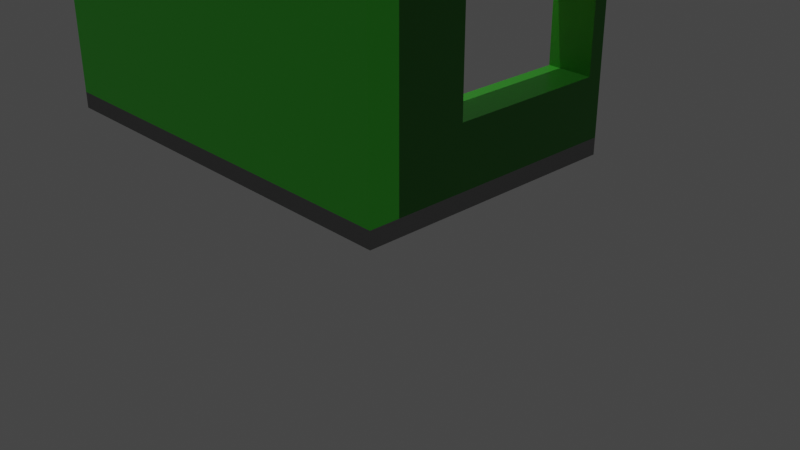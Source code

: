 # Source: untitled.blend  (saved by Blender 2.83.21; exported with 4.5.12 LTS)
import bpy
from mathutils import Matrix  # noqa: F401  (used for matrix-valued properties, if any)

bpy.ops.wm.read_factory_settings(use_empty=True)
scene = bpy.context.scene
scene.name = 'Сцена'

# ---- collections
col_collection = bpy.data.collections.new('Collection'); scene.collection.children.link(col_collection)
col_x = bpy.data.collections.new('Стол'); col_collection.children.link(col_x)
col_x_1 = bpy.data.collections.new('кровать'); col_collection.children.link(col_x_1)
col_x_2 = bpy.data.collections.new('шкаф'); scene.collection.children.link(col_x_2)

# ---- materials (node trees are filled in below, after node groups)
mat_material = bpy.data.materials.new('Material')
mat_material.alpha_threshold = 0.0
mat_material.line_color = (0.0, 0.0, 0.0, 1.0)
mat_material_001 = bpy.data.materials.new('Material.001')
mat_material_001.alpha_threshold = 0.0
mat_material_001.line_color = (0.0, 0.0, 0.0, 1.0)
mat_011 = bpy.data.materials.new('Материал.011')
mat_010 = bpy.data.materials.new('Материал.010')
mat_013 = bpy.data.materials.new('Материал.013')
mat_014 = bpy.data.materials.new('Материал.014')
mat_x = bpy.data.materials.new('Материал')
mat_x.diffuse_color = (0.3712, 0.3515, 0.01096, 1.0)
mat_001 = bpy.data.materials.new('Материал.001')
mat_001.diffuse_color = (0.8, 0.7157, 0.7947, 1.0)
mat_004 = bpy.data.materials.new('Материал.004')
mat_005 = bpy.data.materials.new('Материал.005')
mat_002 = bpy.data.materials.new('Материал.002')
mat_003 = bpy.data.materials.new('Материал.003')
mat_012 = bpy.data.materials.new('Материал.012')
mat_006 = bpy.data.materials.new('Материал.006')
mat_006.diffuse_color = (0.2079, 0.04766, 0.0, 1.0)
mat_007 = bpy.data.materials.new('Материал.007')
mat_008 = bpy.data.materials.new('Материал.008')

# ---- material node trees
mat_material.use_nodes = True; mat_material.node_tree.nodes.clear()
_N = mat_material.node_tree.nodes; _L = mat_material.node_tree.links
n0 = _N.new('ShaderNodeOutputMaterial'); n0.name = 'Material Output'; n0.location = (300, 300)
n1 = _N.new('ShaderNodeBsdfPrincipled'); n1.name = 'Principled BSDF'; n1.location = (10, 300)
n1.distribution = 'GGX'
n1.subsurface_method = 'BURLEY'
n1.inputs[0].default_value = (0.02519, 0.2423, 0.0137, 1.0)
n1.inputs[2].default_value = 0.4
n1.inputs[3].default_value = 1.45
n1.inputs[27].default_value = (0.0, 0.0, 0.0, 1.0)
n1.inputs[28].default_value = 1.0
_L.new(n1.outputs[0], n0.inputs[0])
n0.is_active_output = True
mat_material_001.use_nodes = True; mat_material_001.node_tree.nodes.clear()
_N = mat_material_001.node_tree.nodes; _L = mat_material_001.node_tree.links
n0 = _N.new('ShaderNodeOutputMaterial'); n0.name = 'Material Output'; n0.location = (300, 300)
n1 = _N.new('ShaderNodeBsdfPrincipled'); n1.name = 'Principled BSDF'; n1.location = (10, 300)
n1.distribution = 'GGX'
n1.subsurface_method = 'BURLEY'
n1.inputs[0].default_value = (0.09387, 1.0, 0.05236, 1.0)
n1.inputs[2].default_value = 0.4
n1.inputs[3].default_value = 1.45
n1.inputs[27].default_value = (0.0, 0.0, 0.0, 1.0)
n1.inputs[28].default_value = 1.0
_L.new(n1.outputs[0], n0.inputs[0])
n0.is_active_output = True
mat_011.use_nodes = True; mat_011.node_tree.nodes.clear()
_N = mat_011.node_tree.nodes; _L = mat_011.node_tree.links
n0 = _N.new('ShaderNodeBsdfPrincipled'); n0.name = 'Principled BSDF'; n0.location = (10, 300)
n0.distribution = 'GGX'
n0.subsurface_method = 'BURLEY'
n0.inputs[0].default_value = (0.004896, 0.004896, 0.004896, 1.0)
n0.inputs[3].default_value = 7.55
n0.inputs[14].default_value = (0.5273, 0.5273, 0.5273, 1.0)
n0.inputs[15].default_value = 0.6333
n0.inputs[16].default_value = 0.1667
n0.inputs[18].default_value = 0.7583
n0.inputs[19].default_value = 0.1417
n0.inputs[20].default_value = 1.0
n0.inputs[24].default_value = 0.09333
n0.inputs[27].default_value = (0.0, 0.0, 0.0, 1.0)
n0.inputs[28].default_value = 1.0
n1 = _N.new('ShaderNodeOutputMaterial'); n1.name = 'Material Output'; n1.location = (300, 300)
_L.new(n0.outputs[0], n1.inputs[0])
n1.is_active_output = True
mat_010.use_nodes = True; mat_010.node_tree.nodes.clear()
_N = mat_010.node_tree.nodes; _L = mat_010.node_tree.links
n0 = _N.new('ShaderNodeBsdfPrincipled'); n0.name = 'Principled BSDF'; n0.location = (10, 300)
n0.distribution = 'GGX'
n0.subsurface_method = 'BURLEY'
n0.inputs[0].default_value = (0.8, 0.5709, 0.0113, 1.0)
n0.inputs[3].default_value = 1.45
n0.inputs[27].default_value = (0.0, 0.0, 0.0, 1.0)
n0.inputs[28].default_value = 1.0
n1 = _N.new('ShaderNodeOutputMaterial'); n1.name = 'Material Output'; n1.location = (300, 300)
_L.new(n0.outputs[0], n1.inputs[0])
n1.is_active_output = True
mat_013.use_nodes = True; mat_013.node_tree.nodes.clear()
_N = mat_013.node_tree.nodes; _L = mat_013.node_tree.links
n0 = _N.new('ShaderNodeBsdfPrincipled'); n0.name = 'Principled BSDF'; n0.location = (10, 300)
n0.distribution = 'GGX'
n0.subsurface_method = 'BURLEY'
n0.inputs[0].default_value = (0.4793, 0.4342, 0.01681, 1.0)
n0.inputs[3].default_value = 1.45
n0.inputs[27].default_value = (0.0, 0.0, 0.0, 1.0)
n0.inputs[28].default_value = 1.0
n1 = _N.new('ShaderNodeOutputMaterial'); n1.name = 'Material Output'; n1.location = (300, 300)
_L.new(n0.outputs[0], n1.inputs[0])
n1.is_active_output = True
mat_014.use_nodes = True; mat_014.node_tree.nodes.clear()
_N = mat_014.node_tree.nodes; _L = mat_014.node_tree.links
n0 = _N.new('ShaderNodeBsdfPrincipled'); n0.name = 'Principled BSDF'; n0.location = (10, 300)
n0.distribution = 'GGX'
n0.subsurface_method = 'BURLEY'
n0.inputs[0].default_value = (0.3916, 0.3231, 0.009721, 1.0)
n0.inputs[3].default_value = 1.45
n0.inputs[27].default_value = (0.0, 0.0, 0.0, 1.0)
n0.inputs[28].default_value = 1.0
n1 = _N.new('ShaderNodeOutputMaterial'); n1.name = 'Material Output'; n1.location = (300, 300)
_L.new(n0.outputs[0], n1.inputs[0])
n1.is_active_output = True
mat_004.use_nodes = True; mat_004.node_tree.nodes.clear()
_N = mat_004.node_tree.nodes; _L = mat_004.node_tree.links
n0 = _N.new('ShaderNodeBsdfPrincipled'); n0.name = 'Principled BSDF'; n0.location = (10, 300)
n0.distribution = 'GGX'
n0.subsurface_method = 'BURLEY'
n0.inputs[0].default_value = (0.2203, 0.002931, 0.00099, 1.0)
n0.inputs[3].default_value = 1.45
n0.inputs[27].default_value = (0.0, 0.0, 0.0, 1.0)
n0.inputs[28].default_value = 1.0
n1 = _N.new('ShaderNodeOutputMaterial'); n1.name = 'Material Output'; n1.location = (300, 300)
_L.new(n0.outputs[0], n1.inputs[0])
n1.is_active_output = True
mat_005.use_nodes = True; mat_005.node_tree.nodes.clear()
_N = mat_005.node_tree.nodes; _L = mat_005.node_tree.links
n0 = _N.new('ShaderNodeBsdfPrincipled'); n0.name = 'Principled BSDF'; n0.location = (10, 300)
n0.distribution = 'GGX'
n0.subsurface_method = 'BURLEY'
n0.inputs[0].default_value = (0.09418, 0.01003, 0.008296, 1.0)
n0.inputs[3].default_value = 1.45
n0.inputs[27].default_value = (0.0, 0.0, 0.0, 1.0)
n0.inputs[28].default_value = 1.0
n1 = _N.new('ShaderNodeOutputMaterial'); n1.name = 'Material Output'; n1.location = (300, 300)
_L.new(n0.outputs[0], n1.inputs[0])
n1.is_active_output = True
mat_002.use_nodes = True; mat_002.node_tree.nodes.clear()
_N = mat_002.node_tree.nodes; _L = mat_002.node_tree.links
n0 = _N.new('ShaderNodeBsdfPrincipled'); n0.name = 'Principled BSDF'; n0.location = (10, 300)
n0.distribution = 'GGX'
n0.subsurface_method = 'BURLEY'
n0.inputs[0].default_value = (0.0, 0.002407, 1.0, 1.0)
n0.inputs[3].default_value = 1.45
n0.inputs[27].default_value = (0.0, 0.0, 0.0, 1.0)
n0.inputs[28].default_value = 1.0
n1 = _N.new('ShaderNodeOutputMaterial'); n1.name = 'Material Output'; n1.location = (300, 300)
_L.new(n0.outputs[0], n1.inputs[0])
n1.is_active_output = True
mat_003.use_nodes = True; mat_003.node_tree.nodes.clear()
_N = mat_003.node_tree.nodes; _L = mat_003.node_tree.links
n0 = _N.new('ShaderNodeBsdfPrincipled'); n0.name = 'Principled BSDF'; n0.location = (10, 300)
n0.distribution = 'GGX'
n0.subsurface_method = 'BURLEY'
n0.inputs[0].default_value = (0.0, 0.002937, 0.8, 1.0)
n0.inputs[3].default_value = 1.45
n0.inputs[27].default_value = (0.0, 0.0, 0.0, 1.0)
n0.inputs[28].default_value = 1.0
n1 = _N.new('ShaderNodeOutputMaterial'); n1.name = 'Material Output'; n1.location = (300, 300)
_L.new(n0.outputs[0], n1.inputs[0])
n1.is_active_output = True
mat_012.use_nodes = True; mat_012.node_tree.nodes.clear()
_N = mat_012.node_tree.nodes; _L = mat_012.node_tree.links
n0 = _N.new('ShaderNodeBsdfPrincipled'); n0.name = 'Principled BSDF'; n0.location = (10, 300)
n0.distribution = 'GGX'
n0.subsurface_method = 'BURLEY'
n0.inputs[0].default_value = (0.5173, 0.2423, 0.0, 1.0)
n0.inputs[3].default_value = 1.45
n0.inputs[27].default_value = (0.0, 0.0, 0.0, 1.0)
n0.inputs[28].default_value = 1.0
n1 = _N.new('ShaderNodeOutputMaterial'); n1.name = 'Material Output'; n1.location = (300, 300)
_L.new(n0.outputs[0], n1.inputs[0])
n1.is_active_output = True
mat_007.use_nodes = True; mat_007.node_tree.nodes.clear()
_N = mat_007.node_tree.nodes; _L = mat_007.node_tree.links
n0 = _N.new('ShaderNodeBsdfPrincipled'); n0.name = 'Principled BSDF'; n0.location = (10, 300)
n0.distribution = 'GGX'
n0.subsurface_method = 'BURLEY'
n0.inputs[1].default_value = 0.5
n0.inputs[3].default_value = 1.45
n0.inputs[27].default_value = (0.0, 0.0, 0.0, 1.0)
n0.inputs[28].default_value = 1.0
n1 = _N.new('ShaderNodeOutputMaterial'); n1.name = 'Material Output'; n1.location = (300, 300)
_L.new(n0.outputs[0], n1.inputs[0])
n1.is_active_output = True
mat_008.use_nodes = True; mat_008.node_tree.nodes.clear()
_N = mat_008.node_tree.nodes; _L = mat_008.node_tree.links
n0 = _N.new('ShaderNodeBsdfPrincipled'); n0.name = 'Principled BSDF'; n0.location = (10, 300)
n0.distribution = 'GGX'
n0.subsurface_method = 'BURLEY'
n0.inputs[1].default_value = 0.4583
n0.inputs[3].default_value = 1.45
n0.inputs[27].default_value = (0.0, 0.0, 0.0, 1.0)
n0.inputs[28].default_value = 1.0
n1 = _N.new('ShaderNodeOutputMaterial'); n1.name = 'Material Output'; n1.location = (300, 300)
_L.new(n0.outputs[0], n1.inputs[0])
n1.is_active_output = True

# ---- world
world_world = bpy.data.worlds.new('World'); scene.world = world_world
world_world.use_nodes = True; world_world.node_tree.nodes.clear()
_N = world_world.node_tree.nodes; _L = world_world.node_tree.links
n0 = _N.new('ShaderNodeOutputWorld'); n0.name = 'World Output'; n0.location = (300, 300)
n1 = _N.new('ShaderNodeBackground'); n1.name = 'Background'; n1.location = (10, 300)
n1.inputs[0].default_value = (0.05088, 0.05088, 0.05088, 1.0)
_L.new(n1.outputs[0], n0.inputs[0])
n0.is_active_output = True
world_world.color = (0.05088, 0.05088, 0.05088)
world_world.use_sun_shadow = False
world_world.sun_shadow_jitter_overblur = 0.0

# ---- cameras
cam_camera = bpy.data.cameras.new('Camera')
cam_camera.clip_end = 100.0
cam_camera.ortho_scale = 7.314

# ---- lights
light_light = bpy.data.lights.new('Light', 'POINT')
light_light.transmission_factor = 0.0
light_light.energy = 494.4
light_light.shadow_maximum_resolution = 0.006
light_light.use_absolute_resolution = True
light_light_001 = bpy.data.lights.new('Light.001', 'POINT')
light_light_001.transmission_factor = 0.0
light_light_001.energy = 494.4
light_light_001.shadow_maximum_resolution = 0.006
light_light_001.use_absolute_resolution = True

# ---- meshes
me_cube = bpy.data.meshes.new('Cube')
me_cube.from_pydata([(0.3, 1.6, 1.25), (0.3, 1.6, -1.25), (0.3, -1.6, 1.25), (0.3, -1.6, -1.25), (-0.3, 1.6, 1.25), (-0.3, 1.6, -1.25), (-0.3, -1.6, 1.25), (-0.3, -1.6, -1.25), (0.3, 1.6, -1.25), (-0.3, -1.6, -1.25), (0.3, -1.6, -1.25), (-0.3, 1.6, -1.25), (-0.3, -1.6, -0.45), (0.3, 1.6, -0.45), (0.3, -1.6, -0.45), (-0.3, 1.6, -0.45), (-0.3, -1.6, 1.05), (0.3, 1.6, 1.05), (0.3, -1.6, 1.05), (-0.3, 1.6, 1.05), (-0.3, 1.4, -1.25), (0.3, 1.4, 1.25), (-0.3, 1.4, 1.25), (0.3, 1.4, -1.25), (0.3, 1.4, -1.25), (-0.3, 1.4, -1.25), (0.3, 1.4, -0.45), (-0.3, 1.4, -0.45), (0.3, 1.4, 1.05), (-0.3, 1.4, 1.05), (-0.3, -0.7, -1.25), (0.3, -0.7, 1.25), (0.3, -0.7, -1.25), (0.3, -0.7, -0.45), (0.3, -0.7, 1.05), (-0.3, -0.7, 1.25), (0.3, -0.7, -1.25), (-0.3, -0.7, -1.25), (-0.3, -0.7, -0.45), (-0.3, -0.7, 1.05)], [], [(31, 35, 6, 2), (18, 2, 6, 16), (29, 22, 4, 19), (30, 36, 3, 7), (34, 31, 2, 18), (19, 4, 0, 17), (5, 11, 8, 1), (36, 32, 10, 3), (20, 25, 11, 5), (3, 10, 9, 7), (11, 15, 13, 8), (32, 33, 14, 10), (25, 27, 15, 11), (10, 14, 12, 9), (15, 19, 17, 13), (33, 34, 18, 14), (27, 29, 19, 15), (14, 18, 16, 12), (28, 34, 39, 29), (13, 17, 28, 26), (37, 38, 27, 25), (8, 13, 26, 24), (30, 37, 25, 20), (1, 8, 24, 23), (17, 0, 21, 28), (5, 1, 23, 20), (39, 35, 22, 29), (0, 4, 22, 21), (16, 6, 35, 39), (7, 9, 37, 30), (9, 12, 38, 37), (12, 16, 39, 38), (26, 28, 29, 27), (24, 26, 33, 32), (23, 24, 32, 36), (28, 21, 31, 34), (20, 23, 36, 30), (21, 22, 35, 31), (34, 33, 38, 39), (33, 26, 27, 38)])
_uv = me_cube.uv_layers.new(name='UVMap')
_uv.uv.foreach_set('vector', [0.625, 0.5, 0.875, 0.5, 0.875, 0.75, 0.625, 0.75, 0.375, 0.75, 0.625, 0.75, 0.625, 1.0, 0.375, 1.0, 0.375, 0.25, 0.625, 0.25, 0.625, 0.25, 0.375, 0.25, 0.125, 0.5, 0.375, 0.5, 0.375, 0.75, 0.125, 0.75, 0.375, 0.5, 0.625, 0.5, 0.625, 0.75, 0.375, 0.75, 0.375, 0.25, 0.625, 0.25, 0.625, 0.5, 0.375, 0.5, 0.375, 0.25, 0.375, 0.25, 0.375, 0.5, 0.375, 0.5, 0.375, 0.5, 0.375, 0.5, 0.375, 0.75, 0.375, 0.75, 0.1875, 0.125, 0.375, 0.25, 0.375, 0.25, 0.375, 0.25, 0.375, 0.75, 0.375, 0.75, 0.375, 1.0, 0.375, 1.0, 0.375, 0.25, 0.375, 0.25, 0.375, 0.5, 0.375, 0.5, 0.375, 0.5, 0.375, 0.5, 0.375, 0.75, 0.375, 0.75, 0.375, 0.25, 0.375, 0.25, 0.375, 0.25, 0.375, 0.25, 0.375, 0.75, 0.375, 0.75, 0.375, 1.0, 0.375, 1.0, 0.375, 0.25, 0.375, 0.25, 0.375, 0.5, 0.375, 0.5, 0.375, 0.5, 0.375, 0.5, 0.375, 0.75, 0.375, 0.75, 0.375, 0.25, 0.375, 0.25, 0.375, 0.25, 0.375, 0.25, 0.375, 0.75, 0.375, 0.75, 0.375, 1.0, 0.375, 1.0, 0.375, 0.5, 0.375, 0.5, 0.375, 0.25, 0.375, 0.25, 0.375, 0.5, 0.375, 0.5, 0.375, 0.5, 0.375, 0.5, 0.375, 0.25, 0.375, 0.25, 0.375, 0.25, 0.375, 0.25, 0.375, 0.5, 0.375, 0.5, 0.375, 0.5, 0.375, 0.5, 0.09375, 0.0625, 0.375, 0.25, 0.375, 0.25, 0.1875, 0.125, 0.375, 0.5, 0.375, 0.5, 0.375, 0.5, 0.375, 0.5, 0.375, 0.5, 0.625, 0.5, 0.625, 0.5, 0.375, 0.5, 0.125, 0.5, 0.375, 0.5, 0.375, 0.5, 0.125, 0.5, 0.375, 0.25, 0.625, 0.25, 0.625, 0.25, 0.375, 0.25, 0.625, 0.5, 0.875, 0.5, 0.875, 0.5, 0.625, 0.5, 0.375, 0.0, 0.625, 0.0, 0.625, 0.25, 0.375, 0.25, 0.375, 0.0, 0.375, 0.0, 0.375, 0.25, 0.09375, 0.0625, 0.375, 0.0, 0.375, 0.0, 0.375, 0.25, 0.375, 0.25, 0.375, 0.0, 0.375, 0.0, 0.375, 0.25, 0.375, 0.25, 0.375, 0.5, 0.375, 0.5, 0.375, 0.25, 0.375, 0.25, 0.375, 0.5, 0.375, 0.5, 0.375, 0.5, 0.375, 0.5, 0.375, 0.5, 0.375, 0.5, 0.375, 0.5, 0.375, 0.5, 0.375, 0.5, 0.625, 0.5, 0.625, 0.5, 0.375, 0.5, 0.125, 0.5, 0.375, 0.5, 0.375, 0.5, 0.125, 0.5, 0.625, 0.5, 0.875, 0.5, 0.875, 0.5, 0.625, 0.5, 0.375, 0.5, 0.375, 0.5, 0.375, 0.25, 0.375, 0.25, 0.375, 0.5, 0.375, 0.5, 0.375, 0.25, 0.375, 0.25])
me_cube.materials.append(mat_material)
me_cube.use_remesh_preserve_volume = False
me_cube.use_remesh_preserve_attributes = False
me_cube.use_mirror_vertex_groups = False
me_cube.update()
me_cube_001 = bpy.data.meshes.new('Cube.001')
me_cube_001.from_pydata([(1.0, 1.0, 1.0), (1.0, 1.0, -1.0), (1.0, -1.0, 1.0), (1.0, -1.0, -1.0), (-1.0, 1.0, 1.0), (-1.0, 1.0, -1.0), (-1.0, -1.0, 1.0), (-1.0, -1.0, -1.0)], [], [(0, 4, 6, 2), (3, 2, 6, 7), (7, 6, 4, 5), (5, 1, 3, 7), (1, 0, 2, 3), (5, 4, 0, 1)])
_uv = me_cube_001.uv_layers.new(name='UVMap')
_uv.uv.foreach_set('vector', [0.625, 0.5, 0.875, 0.5, 0.875, 0.75, 0.625, 0.75, 0.375, 0.75, 0.625, 0.75, 0.625, 1.0, 0.375, 1.0, 0.375, 0.0, 0.625, 0.0, 0.625, 0.25, 0.375, 0.25, 0.125, 0.5, 0.375, 0.5, 0.375, 0.75, 0.125, 0.75, 0.375, 0.5, 0.625, 0.5, 0.625, 0.75, 0.375, 0.75, 0.375, 0.25, 0.625, 0.25, 0.625, 0.5, 0.375, 0.5])
me_cube_001.materials.append(mat_material_001)
me_cube_001.use_remesh_preserve_volume = False
me_cube_001.use_remesh_preserve_attributes = False
me_cube_001.use_mirror_vertex_groups = False
me_cube_001.update()
me_x = bpy.data.meshes.new('Куб')
me_x.from_pydata([(-4.6, -1.4, -1.0), (-4.6, -1.4, 1.0), (-4.6, 2.2, -1.0), (-4.6, 2.2, 1.0), (1.0, -1.4, -1.0), (1.0, -1.4, 1.0), (1.0, 2.2, -1.0), (1.0, 2.2, 1.0)], [], [(0, 1, 3, 2), (2, 3, 7, 6), (6, 7, 5, 4), (4, 5, 1, 0), (2, 6, 4, 0), (7, 3, 1, 5)])
_uv = me_x.uv_layers.new(name='UVКарта')
_uv.uv.foreach_set('vector', [0.375, 0.0, 0.625, 0.0, 0.625, 0.25, 0.375, 0.25, 0.375, 0.25, 0.625, 0.25, 0.625, 0.5, 0.375, 0.5, 0.375, 0.5, 0.625, 0.5, 0.625, 0.75, 0.375, 0.75, 0.375, 0.75, 0.625, 0.75, 0.625, 1.0, 0.375, 1.0, 0.125, 0.5, 0.375, 0.5, 0.375, 0.75, 0.125, 0.75, 0.625, 0.5, 0.875, 0.5, 0.875, 0.75, 0.625, 0.75])
me_x.materials.append(mat_011)
me_x.use_remesh_fix_poles = True
me_x.use_remesh_preserve_attributes = False
me_x.use_mirror_vertex_groups = False
me_x.update()
me_cube_004 = bpy.data.meshes.new('Cube.004')
me_cube_004.from_pydata([(1.0, 1.0, 1.0), (1.0, 1.0, -1.0), (1.0, -1.0, 1.0), (1.0, -1.0, -1.0), (-1.0, 1.0, 1.0), (-1.0, 1.0, -1.0), (-1.0, -1.0, 1.0), (-1.0, -1.0, -1.0)], [], [(0, 4, 6, 2), (3, 2, 6, 7), (7, 6, 4, 5), (5, 1, 3, 7), (1, 0, 2, 3), (5, 4, 0, 1)])
_uv = me_cube_004.uv_layers.new(name='UVMap')
_uv.uv.foreach_set('vector', [0.625, 0.5, 0.875, 0.5, 0.875, 0.75, 0.625, 0.75, 0.375, 0.75, 0.625, 0.75, 0.625, 1.0, 0.375, 1.0, 0.375, 0.0, 0.625, 0.0, 0.625, 0.25, 0.375, 0.25, 0.125, 0.5, 0.375, 0.5, 0.375, 0.75, 0.125, 0.75, 0.375, 0.5, 0.625, 0.5, 0.625, 0.75, 0.375, 0.75, 0.375, 0.25, 0.625, 0.25, 0.625, 0.5, 0.375, 0.5])
_uv.active_render = True
_uv = me_cube_004.uv_layers.new(name='UVКарта')
_uv.uv.foreach_set('vector', [0.0, 0.0, 0.0, 0.0, 0.0, 0.0, 0.0, 0.0, 0.0, 0.0, 0.0, 0.0, 0.0, 0.0, 0.0, 0.0, 0.0, 0.0, 0.0, 0.0, 0.0, 0.0, 0.0, 0.0, 0.0, 0.0, 0.0, 0.0, 0.0, 0.0, 0.0, 0.0, 0.0, 0.0, 0.0, 0.0, 0.0, 0.0, 0.0, 0.0, 0.0, 0.0, 0.0, 0.0, 0.0, 0.0, 0.0, 0.0])
me_cube_004.materials.append(mat_010)
me_cube_004.materials.append(None)
me_cube_004.materials.append(None)
me_cube_004.use_remesh_preserve_volume = False
me_cube_004.use_remesh_preserve_attributes = False
me_cube_004.use_mirror_vertex_groups = False
me_cube_004.update()
me_cube_005 = bpy.data.meshes.new('Cube.005')
me_cube_005.from_pydata([(0.9143, 0.8571, -1.0), (0.9143, 0.8571, -61.83), (0.9143, -0.8571, -1.0), (0.8914, 0.8571, -1.0), (0.8914, 0.8571, -61.83), (0.8914, -0.8571, -1.0), (0.8914, -0.8571, -61.83), (0.9143, -0.8571, -61.83)], [], [(4, 3, 0, 1), (1, 0, 2, 7), (0, 3, 5, 2), (6, 5, 3, 4), (7, 2, 5, 6), (4, 1, 7, 6)])
me_cube_005.polygons.foreach_set('material_index', [1, 1, 1, 1, 1, 1])
_uv = me_cube_005.uv_layers.new(name='UVMap')
_uv.uv.foreach_set('vector', [0.375, 0.25, 0.625, 0.25, 0.625, 0.5, 0.375, 0.5, 0.375, 0.5, 0.625, 0.5, 0.625, 0.75, 0.375, 0.75, 0.625, 0.5, 0.875, 0.5, 0.875, 0.75, 0.625, 0.75, 0.375, 0.0, 0.625, 0.0, 0.625, 0.25, 0.375, 0.25, 0.375, 0.75, 0.625, 0.75, 0.625, 1.0, 0.375, 1.0, 0.125, 0.5, 0.375, 0.5, 0.375, 0.75, 0.125, 0.75])
_uv.active_render = True
_uv = me_cube_005.uv_layers.new(name='UVКарта')
_uv.uv.foreach_set('vector', [0.0, 0.0, 0.0, 0.0, 0.0, 0.0, 0.0, 0.0, 0.0, 0.0, 0.0, 0.0, 0.0, 0.0, 0.0, 0.0, 0.0, 0.0, 0.0, 0.0, 0.0, 0.0, 0.0, 0.0, 0.0, 0.0, 0.0, 0.0, 0.0, 0.0, 0.0, 0.0, 0.0, 0.0, 0.0, 0.0, 0.0, 0.0, 0.0, 0.0, 0.0, 0.0, 0.0, 0.0, 0.0, 0.0, 0.0, 0.0])
me_cube_005.materials.append(mat_013)
me_cube_005.materials.append(mat_014)
me_cube_005.materials.append(None)
me_cube_005.use_remesh_preserve_volume = False
me_cube_005.use_remesh_preserve_attributes = False
me_cube_005.use_mirror_vertex_groups = False
me_cube_005.update()
me_cube_006 = bpy.data.meshes.new('Cube.006')
me_cube_006.from_pydata([(-0.8914, 0.8571, -1.0), (-0.8914, 0.8571, -61.83), (-0.8914, -0.8571, -1.0), (-0.9143, 0.8571, -1.0), (-0.9143, 0.8571, -61.83), (-0.9143, -0.8571, -1.0), (-0.9143, -0.8571, -61.83), (-0.8914, -0.8571, -61.83)], [], [(4, 3, 0, 1), (1, 0, 2, 7), (0, 3, 5, 2), (6, 5, 3, 4), (7, 2, 5, 6), (4, 1, 7, 6)])
me_cube_006.polygons.foreach_set('material_index', [2, 2, 2, 2, 2, 2])
_uv = me_cube_006.uv_layers.new(name='UVMap')
_uv.uv.foreach_set('vector', [0.375, 0.25, 0.625, 0.25, 0.625, 0.5, 0.375, 0.5, 0.375, 0.5, 0.625, 0.5, 0.625, 0.75, 0.375, 0.75, 0.625, 0.5, 0.875, 0.5, 0.875, 0.75, 0.625, 0.75, 0.375, 0.0, 0.625, 0.0, 0.625, 0.25, 0.375, 0.25, 0.375, 0.75, 0.625, 0.75, 0.625, 1.0, 0.375, 1.0, 0.125, 0.5, 0.375, 0.5, 0.375, 0.75, 0.125, 0.75])
_uv.active_render = True
_uv = me_cube_006.uv_layers.new(name='UVКарта')
_uv.uv.foreach_set('vector', [0.0, 0.0, 0.0, 0.0, 0.0, 0.0, 0.0, 0.0, 0.0, 0.0, 0.0, 0.0, 0.0, 0.0, 0.0, 0.0, 0.0, 0.0, 0.0, 0.0, 0.0, 0.0, 0.0, 0.0, 0.0, 0.0, 0.0, 0.0, 0.0, 0.0, 0.0, 0.0, 0.0, 0.0, 0.0, 0.0, 0.0, 0.0, 0.0, 0.0, 0.0, 0.0, 0.0, 0.0, 0.0, 0.0, 0.0, 0.0])
me_cube_006.materials.append(None)
me_cube_006.materials.append(None)
me_cube_006.materials.append(mat_x)
me_cube_006.use_remesh_preserve_volume = False
me_cube_006.use_remesh_preserve_attributes = False
me_cube_006.use_mirror_vertex_groups = False
me_cube_006.update()
me_cube_007 = bpy.data.meshes.new('Cube.007')
me_cube_007.from_pydata([(-0.8914, 0.7938, -26.0), (-0.8914, 0.8571, -26.0), (-0.8914, 0.7938, -1.0), (0.8914, 0.7938, -26.0), (0.8914, 0.8571, -26.0), (0.8914, 0.7938, -1.0), (0.8914, 0.8571, -1.0), (-0.8914, 0.8571, -1.0)], [], [(1, 4, 3, 0), (0, 2, 7, 1), (3, 5, 2, 0), (4, 6, 5, 3), (6, 7, 2, 5), (1, 7, 6, 4)])
me_cube_007.polygons.foreach_set('material_index', [2, 2, 2, 2, 2, 2])
_uv = me_cube_007.uv_layers.new(name='UVMap')
_uv.uv.foreach_set('vector', [0.0, 0.0, 0.0, 0.0, 0.0, 0.0, 0.0, 0.0, 0.0, 0.0, 0.0, 0.0, 0.0, 0.0, 0.0, 0.0, 0.0, 0.0, 0.0, 0.0, 0.0, 0.0, 0.0, 0.0, 0.0, 0.0, 0.0, 0.0, 0.0, 0.0, 0.0, 0.0, 0.0, 0.0, 0.0, 0.0, 0.0, 0.0, 0.0, 0.0, 0.0, 0.0, 0.0, 0.0, 0.0, 0.0, 0.0, 0.0])
_uv.active_render = True
_uv = me_cube_007.uv_layers.new(name='UVКарта')
_uv.uv.foreach_set('vector', [0.125, 0.5, 0.375, 0.5, 0.375, 0.75, 0.125, 0.75, 0.375, 0.0, 0.625, 0.0, 0.625, 0.25, 0.375, 0.25, 0.375, 0.75, 0.625, 0.75, 0.625, 1.0, 0.375, 1.0, 0.375, 0.5, 0.625, 0.5, 0.625, 0.75, 0.375, 0.75, 0.625, 0.5, 0.875, 0.5, 0.875, 0.75, 0.625, 0.75, 0.375, 0.25, 0.625, 0.25, 0.625, 0.5, 0.375, 0.5])
me_cube_007.materials.append(None)
me_cube_007.materials.append(None)
me_cube_007.materials.append(mat_x)
me_cube_007.use_remesh_preserve_volume = False
me_cube_007.use_remesh_preserve_attributes = False
me_cube_007.use_mirror_vertex_groups = False
me_cube_007.update()
me_001 = bpy.data.meshes.new('Куб.001')
me_001.from_pydata([(-1.0, -1.0, -1.0), (-1.0, -1.0, 1.0), (-1.0, 1.0, -1.0), (-1.0, 1.0, 1.0), (1.0, -1.0, -1.0), (1.0, -1.0, 1.0), (1.0, 1.0, -1.0), (1.0, 1.0, 1.0)], [], [(0, 1, 3, 2), (2, 3, 7, 6), (6, 7, 5, 4), (4, 5, 1, 0), (2, 6, 4, 0), (7, 3, 1, 5)])
_uv = me_001.uv_layers.new(name='UVКарта')
_uv.uv.foreach_set('vector', [0.375, 0.0, 0.625, 0.0, 0.625, 0.25, 0.375, 0.25, 0.375, 0.25, 0.625, 0.25, 0.625, 0.5, 0.375, 0.5, 0.375, 0.5, 0.625, 0.5, 0.625, 0.75, 0.375, 0.75, 0.375, 0.75, 0.625, 0.75, 0.625, 1.0, 0.375, 1.0, 0.125, 0.5, 0.375, 0.5, 0.375, 0.75, 0.125, 0.75, 0.625, 0.5, 0.875, 0.5, 0.875, 0.75, 0.625, 0.75])
me_001.materials.append(mat_001)
me_001.use_remesh_fix_poles = True
me_001.use_remesh_preserve_attributes = False
me_001.use_mirror_vertex_groups = False
me_001.update()
me_023 = bpy.data.meshes.new('Куб.023')
me_023.from_pydata([(-0.9322, 0.15, 2.209), (0.9428, 0.15, 2.209)], [(0, 1)], [])
_uv = me_023.uv_layers.new(name='UVКарта')
_uv.uv.foreach_set('vector', [])
me_023.materials.append(mat_001)
me_023.use_remesh_fix_poles = True
me_023.use_remesh_preserve_attributes = False
me_023.use_mirror_vertex_groups = False
me_023.update()
me_024 = bpy.data.meshes.new('Куб.024')
me_024.from_pydata([(0.277, 0.6594, 2.931), (0.7351, 0.6594, 2.931)], [(1, 0)], [])
_uv = me_024.uv_layers.new(name='UVКарта')
_uv.uv.foreach_set('vector', [])
me_024.materials.append(mat_001)
me_024.use_remesh_fix_poles = True
me_024.use_remesh_preserve_attributes = False
me_024.use_mirror_vertex_groups = False
me_024.update()
me_025 = bpy.data.meshes.new('Куб.025')
me_025.from_pydata([(-1.0, -1.0, 4.768e-07), (-1.0, 1.0, 4.768e-07), (-1.0, -1.0, 2.0), (1.0, -1.0, 4.768e-07), (1.0, 1.0, 4.768e-07), (1.0, -1.0, 2.0), (1.0, 1.0, 2.0), (-1.0, 1.0, 2.0)], [], [(1, 4, 3, 0), (0, 2, 7, 1), (3, 5, 2, 0), (4, 6, 5, 3), (6, 7, 2, 5), (1, 7, 6, 4)])
_uv = me_025.uv_layers.new(name='UVКарта')
_uv.uv.foreach_set('vector', [0.125, 0.5, 0.375, 0.5, 0.375, 0.75, 0.125, 0.75, 0.375, 0.0, 0.625, 0.0, 0.625, 0.25, 0.375, 0.25, 0.375, 0.75, 0.625, 0.75, 0.625, 1.0, 0.375, 1.0, 0.375, 0.5, 0.625, 0.5, 0.625, 0.75, 0.375, 0.75, 0.625, 0.5, 0.875, 0.5, 0.875, 0.75, 0.625, 0.75, 0.375, 0.25, 0.625, 0.25, 0.625, 0.5, 0.375, 0.5])
me_025.materials.append(mat_001)
me_025.use_remesh_fix_poles = True
me_025.use_remesh_preserve_attributes = False
me_025.use_mirror_vertex_groups = False
me_025.update()
me_026 = bpy.data.meshes.new('Куб.026')
me_026.from_pydata([(-1.0, -1.0, -1.0), (-1.0, 1.0, -1.0), (-1.0, -1.0, 1.0), (1.0, -1.0, -1.0), (1.0, 1.0, -1.0), (1.0, -1.0, 1.0), (1.0, 1.0, 1.0), (-1.0, 1.0, 1.0)], [], [(1, 4, 3, 0), (0, 2, 7, 1), (3, 5, 2, 0), (4, 6, 5, 3), (6, 7, 2, 5), (1, 7, 6, 4)])
_uv = me_026.uv_layers.new(name='UVКарта')
_uv.uv.foreach_set('vector', [0.125, 0.5, 0.375, 0.5, 0.375, 0.75, 0.125, 0.75, 0.375, 0.0, 0.625, 0.0, 0.625, 0.25, 0.375, 0.25, 0.375, 0.75, 0.625, 0.75, 0.625, 1.0, 0.375, 1.0, 0.375, 0.5, 0.625, 0.5, 0.625, 0.75, 0.375, 0.75, 0.625, 0.5, 0.875, 0.5, 0.875, 0.75, 0.625, 0.75, 0.375, 0.25, 0.625, 0.25, 0.625, 0.5, 0.375, 0.5])
me_026.materials.append(mat_001)
me_026.use_remesh_fix_poles = True
me_026.use_remesh_preserve_attributes = False
me_026.use_mirror_vertex_groups = False
me_026.update()
me_027 = bpy.data.meshes.new('Куб.027')
me_027.from_pydata([(-1.031, -1.025, -1.0), (-1.031, 1.025, -1.0), (-1.031, -1.025, 1.0), (1.031, -1.025, -1.0), (1.031, 1.025, -1.0), (1.031, -1.025, 1.0), (1.031, 1.025, 1.0), (-1.031, 1.025, 1.0)], [], [(1, 4, 3, 0), (0, 2, 7, 1), (3, 5, 2, 0), (4, 6, 5, 3), (6, 7, 2, 5), (1, 7, 6, 4)])
_uv = me_027.uv_layers.new(name='UVКарта')
_uv.uv.foreach_set('vector', [0.125, 0.5, 0.375, 0.5, 0.375, 0.75, 0.125, 0.75, 0.375, 0.0, 0.625, 0.0, 0.625, 0.25, 0.375, 0.25, 0.375, 0.75, 0.625, 0.75, 0.625, 1.0, 0.375, 1.0, 0.375, 0.5, 0.625, 0.5, 0.625, 0.75, 0.375, 0.75, 0.625, 0.5, 0.875, 0.5, 0.875, 0.75, 0.625, 0.75, 0.375, 0.25, 0.625, 0.25, 0.625, 0.5, 0.375, 0.5])
me_027.materials.append(mat_004)
me_027.use_remesh_fix_poles = True
me_027.use_remesh_preserve_attributes = False
me_027.use_mirror_vertex_groups = False
me_027.update()
me_028 = bpy.data.meshes.new('Куб.028')
me_028.from_pydata([(-1.031, 0.995, -3.0), (-1.031, 1.029, -3.0), (-1.031, 0.995, 5.715), (1.031, 0.995, -3.0), (1.031, 1.029, -3.0), (1.031, 0.995, 5.715), (1.031, 1.029, 5.715), (-1.031, 1.029, 5.715)], [], [(1, 4, 3, 0), (0, 2, 7, 1), (3, 5, 2, 0), (4, 6, 5, 3), (6, 7, 2, 5), (1, 7, 6, 4)])
_uv = me_028.uv_layers.new(name='UVКарта')
_uv.uv.foreach_set('vector', [0.125, 0.5, 0.375, 0.5, 0.375, 0.75, 0.125, 0.75, 0.375, 0.0, 0.625, 0.0, 0.625, 0.25, 0.375, 0.25, 0.375, 0.75, 0.625, 0.75, 0.625, 1.0, 0.375, 1.0, 0.375, 0.5, 0.625, 0.5, 0.625, 0.75, 0.375, 0.75, 0.625, 0.5, 0.875, 0.5, 0.875, 0.75, 0.625, 0.75, 0.375, 0.25, 0.625, 0.25, 0.625, 0.5, 0.375, 0.5])
me_028.materials.append(mat_005)
me_028.use_remesh_fix_poles = True
me_028.use_remesh_preserve_attributes = False
me_028.use_mirror_vertex_groups = False
me_028.update()
me_029 = bpy.data.meshes.new('Куб.029')
me_029.from_pydata([(-1.031, -1.025, -3.0), (-1.031, -0.995, -3.0), (-1.031, -1.025, -1.0), (1.031, -1.025, -3.0), (1.031, -0.995, -3.0), (1.031, -1.025, -1.0), (1.031, -0.995, -1.0), (-1.031, -0.995, -1.0)], [], [(1, 4, 3, 0), (0, 2, 7, 1), (3, 5, 2, 0), (4, 6, 5, 3), (6, 7, 2, 5), (1, 7, 6, 4)])
_uv = me_029.uv_layers.new(name='UVКарта')
_uv.uv.foreach_set('vector', [0.125, 0.5, 0.375, 0.5, 0.375, 0.75, 0.125, 0.75, 0.375, 0.0, 0.625, 0.0, 0.625, 0.25, 0.375, 0.25, 0.375, 0.75, 0.625, 0.75, 0.625, 1.0, 0.375, 1.0, 0.375, 0.5, 0.625, 0.5, 0.625, 0.75, 0.375, 0.75, 0.625, 0.5, 0.875, 0.5, 0.875, 0.75, 0.625, 0.75, 0.375, 0.25, 0.625, 0.25, 0.625, 0.5, 0.375, 0.5])
me_029.materials.append(mat_001)
me_029.use_remesh_fix_poles = True
me_029.use_remesh_preserve_attributes = False
me_029.use_mirror_vertex_groups = False
me_029.update()
me_030 = bpy.data.meshes.new('Куб.030')
me_030.from_pydata([(-0.7446, 0.6625, 1.906), (-0.7446, 0.9108, 1.906), (-0.3013, 0.6625, 1.906), (-0.8172, 0.6058, 2.133), (-0.8185, 0.6034, 2.533), (-0.2261, 0.6058, 2.133), (-0.8172, 0.9605, 2.133), (-0.8172, 0.9605, 2.527), (-0.2261, 0.9605, 2.133), (-0.2865, 0.9108, 1.906), (-0.2261, 0.9605, 2.527), (-0.2865, 0.9108, 2.97), (-0.2261, 0.6058, 2.527), (-0.2865, 0.6625, 2.97), (-0.7446, 0.6625, 2.97), (-0.7446, 0.9108, 2.97)], [], [(0, 3, 6, 1), (1, 9, 2, 0), (2, 5, 3, 0), (3, 4, 7, 6), (5, 12, 4, 3), (1, 6, 8, 9), (6, 7, 10, 8), (9, 8, 5, 2), (8, 10, 12, 5), (10, 11, 13, 12), (7, 15, 11, 10), (12, 13, 14, 4), (11, 15, 14, 13), (4, 14, 15, 7)])
_uv = me_030.uv_layers.new(name='UVКарта')
_uv.uv.foreach_set('vector', [0.375, 0.0, 0.4565, 0.0, 0.4565, 0.25, 0.375, 0.25, 0.125, 0.5, 0.375, 0.5, 0.375, 0.75, 0.125, 0.75, 0.375, 0.75, 0.4565, 0.75, 0.4565, 1.0, 0.375, 1.0, 0.4565, 0.0, 0.5398, 0.0, 0.5398, 0.25, 0.4565, 0.25, 0.4565, 0.75, 0.5398, 0.75, 0.5398, 1.0, 0.4565, 1.0, 0.375, 0.25, 0.4565, 0.25, 0.4565, 0.5, 0.375, 0.5, 0.4565, 0.25, 0.5398, 0.25, 0.5398, 0.5, 0.4565, 0.5, 0.375, 0.5, 0.4565, 0.5, 0.4565, 0.75, 0.375, 0.75, 0.4565, 0.5, 0.5398, 0.5, 0.5398, 0.75, 0.4565, 0.75, 0.5398, 0.5, 0.625, 0.5, 0.625, 0.75, 0.5398, 0.75, 0.5398, 0.25, 0.625, 0.25, 0.625, 0.5, 0.5398, 0.5, 0.5398, 0.75, 0.625, 0.75, 0.625, 1.0, 0.5398, 1.0, 0.625, 0.5, 0.875, 0.5, 0.875, 0.75, 0.625, 0.75, 0.5398, 0.0, 0.625, 0.0, 0.625, 0.25, 0.5398, 0.25])
me_030.materials.append(mat_001)
me_030.use_remesh_fix_poles = True
me_030.use_remesh_preserve_attributes = False
me_030.use_mirror_vertex_groups = False
me_030.update()
me_031 = bpy.data.meshes.new('Куб.031')
me_031.from_pydata([(-0.9322, -0.95, 1.909), (-0.9322, 0.55, 1.909), (-0.9322, -0.95, 2.209), (0.9428, -0.95, 1.909), (0.9428, 0.55, 1.909), (0.9428, -0.95, 2.209), (0.9428, 0.55, 2.209), (-0.9322, 0.55, 2.209)], [], [(1, 4, 3, 0), (0, 2, 7, 1), (3, 5, 2, 0), (4, 6, 5, 3), (6, 7, 2, 5), (1, 7, 6, 4)])
_uv = me_031.uv_layers.new(name='UVКарта')
_uv.uv.foreach_set('vector', [0.125, 0.5, 0.375, 0.5, 0.375, 0.75, 0.125, 0.75, 0.375, 0.0, 0.625, 0.0, 0.625, 0.25, 0.375, 0.25, 0.375, 0.75, 0.625, 0.75, 0.625, 1.0, 0.375, 1.0, 0.375, 0.5, 0.625, 0.5, 0.625, 0.75, 0.375, 0.75, 0.625, 0.5, 0.875, 0.5, 0.875, 0.75, 0.625, 0.75, 0.375, 0.25, 0.625, 0.25, 0.625, 0.5, 0.375, 0.5])
me_031.materials.append(mat_002)
me_031.use_remesh_fix_poles = True
me_031.use_remesh_preserve_attributes = False
me_031.use_mirror_vertex_groups = False
me_031.update()
me_032 = bpy.data.meshes.new('Куб.032')
me_032.from_pydata([(-0.9322, 0.15, 2.209), (-0.9322, 0.55, 2.209), (-0.9322, 0.15, 2.409), (0.9428, 0.15, 2.209), (0.9428, 0.55, 2.209), (0.9428, 0.15, 2.409), (0.9428, 0.55, 2.409), (-0.9322, 0.55, 2.409)], [], [(1, 4, 3, 0), (0, 2, 7, 1), (3, 5, 2, 0), (4, 6, 5, 3), (6, 7, 2, 5), (1, 7, 6, 4)])
_uv = me_032.uv_layers.new(name='UVКарта')
_uv.uv.foreach_set('vector', [0.125, 0.5, 0.375, 0.5, 0.375, 0.75, 0.125, 0.75, 0.375, 0.0, 0.625, 0.0, 0.625, 0.25, 0.375, 0.25, 0.375, 0.75, 0.625, 0.75, 0.625, 1.0, 0.375, 1.0, 0.375, 0.5, 0.625, 0.5, 0.625, 0.75, 0.375, 0.75, 0.625, 0.5, 0.875, 0.5, 0.875, 0.75, 0.625, 0.75, 0.375, 0.25, 0.625, 0.25, 0.625, 0.5, 0.375, 0.5])
me_032.materials.append(mat_003)
me_032.use_remesh_fix_poles = True
me_032.use_remesh_preserve_attributes = False
me_032.use_mirror_vertex_groups = False
me_032.update()
me_033 = bpy.data.meshes.new('Куб.033')
me_033.from_pydata([(0.277, 0.6594, 1.867), (0.277, 0.9077, 1.867), (0.7204, 0.6594, 1.867), (0.2044, 0.6027, 2.094), (0.2032, 0.6003, 2.494), (0.7956, 0.6027, 2.094), (0.2044, 0.9573, 2.094), (0.2044, 0.9573, 2.488), (0.7956, 0.9573, 2.094), (0.7351, 0.9077, 1.867), (0.7956, 0.9573, 2.488), (0.7351, 0.9077, 2.931), (0.7956, 0.6027, 2.488), (0.7351, 0.6594, 2.931), (0.277, 0.6594, 2.931), (0.277, 0.9077, 2.931)], [], [(0, 3, 6, 1), (1, 9, 2, 0), (2, 5, 3, 0), (3, 4, 7, 6), (5, 12, 4, 3), (1, 6, 8, 9), (6, 7, 10, 8), (9, 8, 5, 2), (8, 10, 12, 5), (10, 11, 13, 12), (7, 15, 11, 10), (12, 13, 14, 4), (11, 15, 14, 13), (4, 14, 15, 7)])
_uv = me_033.uv_layers.new(name='UVКарта')
_uv.uv.foreach_set('vector', [0.375, 0.0, 0.4565, 0.0, 0.4565, 0.25, 0.375, 0.25, 0.125, 0.5, 0.375, 0.5, 0.375, 0.75, 0.125, 0.75, 0.375, 0.75, 0.4565, 0.75, 0.4565, 1.0, 0.375, 1.0, 0.4565, 0.0, 0.5398, 0.0, 0.5398, 0.25, 0.4565, 0.25, 0.4565, 0.75, 0.5398, 0.75, 0.5398, 1.0, 0.4565, 1.0, 0.375, 0.25, 0.4565, 0.25, 0.4565, 0.5, 0.375, 0.5, 0.4565, 0.25, 0.5398, 0.25, 0.5398, 0.5, 0.4565, 0.5, 0.375, 0.5, 0.4565, 0.5, 0.4565, 0.75, 0.375, 0.75, 0.4565, 0.5, 0.5398, 0.5, 0.5398, 0.75, 0.4565, 0.75, 0.5398, 0.5, 0.625, 0.5, 0.625, 0.75, 0.5398, 0.75, 0.5398, 0.25, 0.625, 0.25, 0.625, 0.5, 0.5398, 0.5, 0.5398, 0.75, 0.625, 0.75, 0.625, 1.0, 0.5398, 1.0, 0.625, 0.5, 0.875, 0.5, 0.875, 0.75, 0.625, 0.75, 0.5398, 0.0, 0.625, 0.0, 0.625, 0.25, 0.5398, 0.25])
me_033.materials.append(mat_001)
me_033.use_remesh_fix_poles = True
me_033.use_remesh_preserve_attributes = False
me_033.use_mirror_vertex_groups = False
me_033.update()
me_012 = bpy.data.meshes.new('Куб.012')
me_012.from_pydata([(-0.5, -1.0, -1.0), (-0.5, -1.0, 1.0), (-0.5, -0.4, -1.0), (-0.5, -0.4, 1.0), (0.7, -1.0, -1.0), (0.7, -1.0, 1.0), (0.7, -0.4, -1.0), (0.7, -0.4, 1.0), (0.1, -0.42, -1.0), (0.1, -0.42, 1.0), (0.1, -1.0, -1.0), (0.1, -1.0, 1.0), (0.11, -0.4, -1.0), (0.11, -1.0, 1.0), (0.11, -0.4, 1.0), (0.11, -1.0, -1.0), (0.09, -0.4, 1.0), (0.09, -1.0, -1.0), (0.09, -0.4, -1.0), (0.09, -1.0, 1.0), (-0.5, -1.0, -0.6), (-0.5, -0.4, -0.6), (0.7, -0.4, -0.6), (0.7, -1.0, -0.6), (0.1, -1.0, -0.6), (0.1, -0.42, -0.6), (0.11, -0.4, -0.6), (0.11, -1.0, -0.6), (0.09, -1.0, -0.6), (0.09, -0.4, -0.6), (-0.5, -0.4, -0.59), (0.7, -0.4, -0.59), (0.7, -1.0, -0.59), (0.1, -1.0, -0.59), (0.1, -0.42, -0.59), (0.11, -0.4, -0.59), (0.11, -1.0, -0.59), (0.09, -1.0, -0.59), (0.09, -0.4, -0.59), (-0.5, -1.0, -0.59), (-0.5, -0.4, -0.61), (0.7, -0.4, -0.61), (0.7, -1.0, -0.61), (0.1, -1.0, -0.61), (0.1, -0.42, -0.61), (0.11, -0.4, -0.61), (0.11, -1.0, -0.61), (0.09, -1.0, -0.61), (0.09, -0.4, -0.61), (-0.5, -1.0, -0.61)], [], [(20, 1, 3, 21), (29, 16, 7, 22), (22, 7, 5, 23), (27, 13, 1, 20), (18, 6, 4, 17), (14, 3, 1, 13), (16, 9, 11, 19), (12, 8, 10, 15), (28, 19, 11, 24), (26, 14, 9, 25), (21, 3, 14, 26), (2, 12, 15, 0), (9, 14, 13, 11), (24, 11, 13, 27), (23, 5, 19, 28), (7, 16, 19, 5), (8, 18, 17, 10), (25, 9, 16, 29), (34, 25, 29, 38), (32, 23, 28, 37), (33, 24, 27, 36), (30, 21, 26, 35), (35, 26, 25, 34), (37, 28, 24, 33), (36, 27, 20, 39), (31, 22, 23, 32), (38, 29, 22, 31), (39, 20, 21, 30), (49, 39, 30, 40), (48, 38, 31, 41), (41, 31, 32, 42), (46, 36, 39, 49), (47, 37, 33, 43), (45, 35, 34, 44), (40, 30, 35, 45), (43, 33, 36, 46), (42, 32, 37, 47), (44, 34, 38, 48), (8, 44, 48, 18), (4, 42, 47, 17), (10, 43, 46, 15), (2, 40, 45, 12), (12, 45, 44, 8), (17, 47, 43, 10), (15, 46, 49, 0), (6, 41, 42, 4), (18, 48, 41, 6), (0, 49, 40, 2)])
_uv = me_012.uv_layers.new(name='UVКарта')
_uv.uv.foreach_set('vector', [0.375, 0.0, 0.625, 0.0, 0.625, 0.25, 0.375, 0.25, 0.375, 0.375, 0.625, 0.375, 0.625, 0.5, 0.375, 0.5, 0.375, 0.5, 0.625, 0.5, 0.625, 0.75, 0.375, 0.75, 0.3747, 0.875, 0.625, 0.875, 0.625, 1.0, 0.375, 1.0, 0.25, 0.5, 0.375, 0.5, 0.375, 0.75, 0.25, 0.75, 0.75, 0.5, 0.875, 0.5, 0.875, 0.75, 0.75, 0.75, 0.75, 0.5, 0.75, 0.5, 0.75, 0.75, 0.75, 0.75, 0.25, 0.5, 0.25, 0.5, 0.25, 0.75, 0.25, 0.75, 0.3747, 0.875, 0.625, 0.875, 0.625, 0.875, 0.375, 0.875, 0.375, 0.375, 0.625, 0.375, 0.625, 0.375, 0.375, 0.375, 0.375, 0.25, 0.625, 0.25, 0.625, 0.375, 0.375, 0.375, 0.125, 0.5, 0.25, 0.5, 0.25, 0.75, 0.125, 0.75, 0.75, 0.5, 0.75, 0.5, 0.75, 0.75, 0.75, 0.75, 0.375, 0.875, 0.625, 0.875, 0.625, 0.875, 0.3747, 0.875, 0.375, 0.75, 0.625, 0.75, 0.625, 0.875, 0.3747, 0.875, 0.625, 0.5, 0.75, 0.5, 0.75, 0.75, 0.625, 0.75, 0.25, 0.5, 0.25, 0.5, 0.25, 0.75, 0.25, 0.75, 0.375, 0.375, 0.625, 0.375, 0.625, 0.375, 0.375, 0.375, 0.375, 0.375, 0.375, 0.375, 0.375, 0.375, 0.375, 0.375, 0.375, 0.75, 0.375, 0.75, 0.3747, 0.875, 0.375, 0.875, 0.375, 0.875, 0.375, 0.875, 0.3747, 0.875, 0.375, 0.875, 0.375, 0.25, 0.375, 0.25, 0.375, 0.375, 0.375, 0.375, 0.375, 0.375, 0.375, 0.375, 0.375, 0.375, 0.375, 0.375, 0.375, 0.875, 0.3747, 0.875, 0.375, 0.875, 0.375, 0.875, 0.375, 0.875, 0.3747, 0.875, 0.375, 1.0, 0.375, 1.0, 0.375, 0.5, 0.375, 0.5, 0.375, 0.75, 0.375, 0.75, 0.375, 0.375, 0.375, 0.375, 0.375, 0.5, 0.375, 0.5, 0.375, 0.0, 0.375, 0.0, 0.375, 0.25, 0.375, 0.25, 0.375, 0.0, 0.375, 0.0, 0.375, 0.25, 0.375, 0.25, 0.375, 0.375, 0.375, 0.375, 0.375, 0.5, 0.375, 0.5, 0.375, 0.5, 0.375, 0.5, 0.375, 0.75, 0.375, 0.75, 0.375, 0.875, 0.375, 0.875, 0.375, 1.0, 0.375, 1.0, 0.375, 0.875, 0.375, 0.875, 0.375, 0.875, 0.375, 0.875, 0.375, 0.375, 0.375, 0.375, 0.375, 0.375, 0.375, 0.375, 0.375, 0.25, 0.375, 0.25, 0.375, 0.375, 0.375, 0.375, 0.375, 0.875, 0.375, 0.875, 0.375, 0.875, 0.375, 0.875, 0.375, 0.75, 0.375, 0.75, 0.375, 0.875, 0.375, 0.875, 0.375, 0.375, 0.375, 0.375, 0.375, 0.375, 0.375, 0.375, 0.375, 0.375, 0.375, 0.375, 0.375, 0.375, 0.375, 0.375, 0.375, 0.75, 0.375, 0.75, 0.375, 0.875, 0.375, 0.875, 0.375, 0.875, 0.375, 0.875, 0.375, 0.875, 0.375, 0.875, 0.375, 0.25, 0.375, 0.25, 0.375, 0.375, 0.375, 0.375, 0.375, 0.375, 0.375, 0.375, 0.375, 0.375, 0.375, 0.375, 0.375, 0.875, 0.375, 0.875, 0.375, 0.875, 0.375, 0.875, 0.375, 0.875, 0.375, 0.875, 0.375, 1.0, 0.375, 1.0, 0.375, 0.5, 0.375, 0.5, 0.375, 0.75, 0.375, 0.75, 0.375, 0.375, 0.375, 0.375, 0.375, 0.5, 0.375, 0.5, 0.375, 0.0, 0.375, 0.0, 0.375, 0.25, 0.375, 0.25])
me_012.materials.append(mat_012)
me_012.use_remesh_fix_poles = True
me_012.use_remesh_preserve_attributes = False
me_012.use_mirror_vertex_groups = False
me_012.update()
me_013 = bpy.data.meshes.new('Куб.013')
me_013.from_pydata([(-1.0, -1.0, -1.0), (-1.0, -1.0, 1.0), (-1.0, 1.0, -1.0), (-1.0, 1.0, 1.0), (1.0, -1.0, -1.0), (1.0, -1.0, 1.0), (1.0, 1.0, -1.0), (1.0, 1.0, 1.0)], [], [(0, 1, 3, 2), (2, 3, 7, 6), (6, 7, 5, 4), (4, 5, 1, 0), (2, 6, 4, 0), (7, 3, 1, 5)])
_uv = me_013.uv_layers.new(name='UVКарта')
_uv.uv.foreach_set('vector', [0.375, 0.0, 0.625, 0.0, 0.625, 0.25, 0.375, 0.25, 0.375, 0.25, 0.625, 0.25, 0.625, 0.5, 0.375, 0.5, 0.375, 0.5, 0.625, 0.5, 0.625, 0.75, 0.375, 0.75, 0.375, 0.75, 0.625, 0.75, 0.625, 1.0, 0.375, 1.0, 0.125, 0.5, 0.375, 0.5, 0.375, 0.75, 0.125, 0.75, 0.625, 0.5, 0.875, 0.5, 0.875, 0.75, 0.625, 0.75])
me_013.use_remesh_fix_poles = True
me_013.use_remesh_preserve_attributes = False
me_013.use_mirror_vertex_groups = False
me_013.update()
me_014 = bpy.data.meshes.new('Куб.014')
me_014.from_pydata([(-1.0, -1.0, -1.0), (-1.0, -1.0, 1.0), (-1.0, 1.0, -1.0), (-1.0, 1.0, 1.0), (1.0, -1.0, -1.0), (1.0, -1.0, 1.0), (1.0, 1.0, -1.0), (1.0, 1.0, 1.0)], [], [(0, 1, 3, 2), (2, 3, 7, 6), (6, 7, 5, 4), (4, 5, 1, 0), (2, 6, 4, 0), (7, 3, 1, 5)])
_uv = me_014.uv_layers.new(name='UVКарта')
_uv.uv.foreach_set('vector', [0.375, 0.0, 0.625, 0.0, 0.625, 0.25, 0.375, 0.25, 0.375, 0.25, 0.625, 0.25, 0.625, 0.5, 0.375, 0.5, 0.375, 0.5, 0.625, 0.5, 0.625, 0.75, 0.375, 0.75, 0.375, 0.75, 0.625, 0.75, 0.625, 1.0, 0.375, 1.0, 0.125, 0.5, 0.375, 0.5, 0.375, 0.75, 0.125, 0.75, 0.625, 0.5, 0.875, 0.5, 0.875, 0.75, 0.625, 0.75])
me_014.use_remesh_fix_poles = True
me_014.use_remesh_preserve_attributes = False
me_014.use_mirror_vertex_groups = False
me_014.update()
me_017 = bpy.data.meshes.new('Куб.017')
me_017.from_pydata([(-1.0, -1.0, -1.0), (-1.0, -1.0, 1.0), (-1.0, 1.0, -1.0), (-1.0, 1.0, 1.0), (1.0, -1.0, -1.0), (1.0, -1.0, 1.0), (1.0, 1.0, -1.0), (1.0, 1.0, 1.0)], [], [(0, 1, 3, 2), (2, 3, 7, 6), (6, 7, 5, 4), (4, 5, 1, 0), (2, 6, 4, 0), (7, 3, 1, 5)])
_uv = me_017.uv_layers.new(name='UVКарта')
_uv.uv.foreach_set('vector', [0.375, 0.0, 0.625, 0.0, 0.625, 0.25, 0.375, 0.25, 0.375, 0.25, 0.625, 0.25, 0.625, 0.5, 0.375, 0.5, 0.375, 0.5, 0.625, 0.5, 0.625, 0.75, 0.375, 0.75, 0.375, 0.75, 0.625, 0.75, 0.625, 1.0, 0.375, 1.0, 0.125, 0.5, 0.375, 0.5, 0.375, 0.75, 0.125, 0.75, 0.625, 0.5, 0.875, 0.5, 0.875, 0.75, 0.625, 0.75])
me_017.use_remesh_fix_poles = True
me_017.use_remesh_preserve_attributes = False
me_017.use_mirror_vertex_groups = False
me_017.update()
me_016 = bpy.data.meshes.new('Куб.016')
me_016.from_pydata([(-1.0, -1.0, -1.0), (-1.0, -1.0, 1.0), (-1.0, 1.0, -1.0), (-1.0, 1.0, 1.0), (1.0, -1.0, -1.0), (1.0, -1.0, 1.0), (1.0, 1.0, -1.0), (1.0, 1.0, 1.0)], [], [(0, 1, 3, 2), (2, 3, 7, 6), (6, 7, 5, 4), (4, 5, 1, 0), (2, 6, 4, 0), (7, 3, 1, 5)])
_uv = me_016.uv_layers.new(name='UVКарта')
_uv.uv.foreach_set('vector', [0.375, 0.0, 0.625, 0.0, 0.625, 0.25, 0.375, 0.25, 0.375, 0.25, 0.625, 0.25, 0.625, 0.5, 0.375, 0.5, 0.375, 0.5, 0.625, 0.5, 0.625, 0.75, 0.375, 0.75, 0.375, 0.75, 0.625, 0.75, 0.625, 1.0, 0.375, 1.0, 0.125, 0.5, 0.375, 0.5, 0.375, 0.75, 0.125, 0.75, 0.625, 0.5, 0.875, 0.5, 0.875, 0.75, 0.625, 0.75])
me_016.use_remesh_fix_poles = True
me_016.use_remesh_preserve_attributes = False
me_016.use_mirror_vertex_groups = False
me_016.update()
me_018 = bpy.data.meshes.new('Куб.018')
me_018.from_pydata([(-1.0, -1.0, -1.0), (-1.0, -1.0, 1.0), (-1.0, 1.0, -1.0), (-1.0, 1.0, 1.0), (1.0, -1.0, -1.0), (1.0, -1.0, 1.0), (1.0, 1.0, -1.0), (1.0, 1.0, 1.0)], [], [(0, 1, 3, 2), (2, 3, 7, 6), (6, 7, 5, 4), (4, 5, 1, 0), (2, 6, 4, 0), (7, 3, 1, 5)])
_uv = me_018.uv_layers.new(name='UVКарта')
_uv.uv.foreach_set('vector', [0.375, 0.0, 0.625, 0.0, 0.625, 0.25, 0.375, 0.25, 0.375, 0.25, 0.625, 0.25, 0.625, 0.5, 0.375, 0.5, 0.375, 0.5, 0.625, 0.5, 0.625, 0.75, 0.375, 0.75, 0.375, 0.75, 0.625, 0.75, 0.625, 1.0, 0.375, 1.0, 0.125, 0.5, 0.375, 0.5, 0.375, 0.75, 0.125, 0.75, 0.625, 0.5, 0.875, 0.5, 0.875, 0.75, 0.625, 0.75])
me_018.materials.append(mat_006)
me_018.use_remesh_fix_poles = True
me_018.use_remesh_preserve_attributes = False
me_018.use_mirror_vertex_groups = False
me_018.update()
me_019 = bpy.data.meshes.new('Куб.019')
me_019.from_pydata([(-1.0, -1.0, -1.0), (-1.0, -1.0, 1.0), (-1.0, 1.0, -1.0), (-1.0, 1.0, 1.0), (1.0, -1.0, -1.0), (1.0, -1.0, 1.0), (1.0, 1.0, -1.0), (1.0, 1.0, 1.0)], [], [(0, 1, 3, 2), (2, 3, 7, 6), (6, 7, 5, 4), (4, 5, 1, 0), (2, 6, 4, 0), (7, 3, 1, 5)])
_uv = me_019.uv_layers.new(name='UVКарта')
_uv.uv.foreach_set('vector', [0.375, 0.0, 0.625, 0.0, 0.625, 0.25, 0.375, 0.25, 0.375, 0.25, 0.625, 0.25, 0.625, 0.5, 0.375, 0.5, 0.375, 0.5, 0.625, 0.5, 0.625, 0.75, 0.375, 0.75, 0.375, 0.75, 0.625, 0.75, 0.625, 1.0, 0.375, 1.0, 0.125, 0.5, 0.375, 0.5, 0.375, 0.75, 0.125, 0.75, 0.625, 0.5, 0.875, 0.5, 0.875, 0.75, 0.625, 0.75])
me_019.use_remesh_fix_poles = True
me_019.use_remesh_preserve_attributes = False
me_019.use_mirror_vertex_groups = False
me_019.update()
me_020 = bpy.data.meshes.new('Куб.020')
me_020.from_pydata([(-1.0, -1.0, -1.0), (-1.0, -1.0, 1.0), (-1.0, 1.0, -1.0), (-1.0, 1.0, 1.0), (1.0, -1.0, -1.0), (1.0, -1.0, 1.0), (1.0, 1.0, -1.0), (1.0, 1.0, 1.0)], [], [(0, 1, 3, 2), (2, 3, 7, 6), (6, 7, 5, 4), (4, 5, 1, 0), (2, 6, 4, 0), (7, 3, 1, 5)])
_uv = me_020.uv_layers.new(name='UVКарта')
_uv.uv.foreach_set('vector', [0.375, 0.0, 0.625, 0.0, 0.625, 0.25, 0.375, 0.25, 0.375, 0.25, 0.625, 0.25, 0.625, 0.5, 0.375, 0.5, 0.375, 0.5, 0.625, 0.5, 0.625, 0.75, 0.375, 0.75, 0.375, 0.75, 0.625, 0.75, 0.625, 1.0, 0.375, 1.0, 0.125, 0.5, 0.375, 0.5, 0.375, 0.75, 0.125, 0.75, 0.625, 0.5, 0.875, 0.5, 0.875, 0.75, 0.625, 0.75])
me_020.materials.append(mat_007)
me_020.use_remesh_fix_poles = True
me_020.use_remesh_preserve_attributes = False
me_020.use_mirror_vertex_groups = False
me_020.update()
me_022 = bpy.data.meshes.new('Куб.022')
me_022.from_pydata([(-1.0, -1.0, -1.0), (-1.0, -1.0, 1.0), (-1.0, 1.0, -1.0), (-1.0, 1.0, 1.0), (1.0, -1.0, -1.0), (1.0, -1.0, 1.0), (1.0, 1.0, -1.0), (1.0, 1.0, 1.0)], [], [(0, 1, 3, 2), (2, 3, 7, 6), (6, 7, 5, 4), (4, 5, 1, 0), (2, 6, 4, 0), (7, 3, 1, 5)])
_uv = me_022.uv_layers.new(name='UVКарта')
_uv.uv.foreach_set('vector', [0.375, 0.0, 0.625, 0.0, 0.625, 0.25, 0.375, 0.25, 0.375, 0.25, 0.625, 0.25, 0.625, 0.5, 0.375, 0.5, 0.375, 0.5, 0.625, 0.5, 0.625, 0.75, 0.375, 0.75, 0.375, 0.75, 0.625, 0.75, 0.625, 1.0, 0.375, 1.0, 0.125, 0.5, 0.375, 0.5, 0.375, 0.75, 0.125, 0.75, 0.625, 0.5, 0.875, 0.5, 0.875, 0.75, 0.625, 0.75])
me_022.use_remesh_fix_poles = True
me_022.use_remesh_preserve_attributes = False
me_022.use_mirror_vertex_groups = False
me_022.update()
me_021 = bpy.data.meshes.new('Куб.021')
me_021.from_pydata([(-1.0, -1.0, -1.0), (-1.0, -1.0, 1.0), (-1.0, 1.0, -1.0), (-1.0, 1.0, 1.0), (1.0, -1.0, -1.0), (1.0, -1.0, 1.0), (1.0, 1.0, -1.0), (1.0, 1.0, 1.0)], [], [(0, 1, 3, 2), (2, 3, 7, 6), (6, 7, 5, 4), (4, 5, 1, 0), (2, 6, 4, 0), (7, 3, 1, 5)])
_uv = me_021.uv_layers.new(name='UVКарта')
_uv.uv.foreach_set('vector', [0.375, 0.0, 0.625, 0.0, 0.625, 0.25, 0.375, 0.25, 0.375, 0.25, 0.625, 0.25, 0.625, 0.5, 0.375, 0.5, 0.375, 0.5, 0.625, 0.5, 0.625, 0.75, 0.375, 0.75, 0.375, 0.75, 0.625, 0.75, 0.625, 1.0, 0.375, 1.0, 0.125, 0.5, 0.375, 0.5, 0.375, 0.75, 0.125, 0.75, 0.625, 0.5, 0.875, 0.5, 0.875, 0.75, 0.625, 0.75])
me_021.materials.append(mat_008)
me_021.use_remesh_fix_poles = True
me_021.use_remesh_preserve_attributes = False
me_021.use_mirror_vertex_groups = False
me_021.update()

# ---- objects
ob_cube = bpy.data.objects.new('Cube', me_cube)
ob_light = bpy.data.objects.new('Light', light_light)
ob_camera = bpy.data.objects.new('Camera', cam_camera)
ob_cube_001 = bpy.data.objects.new('Cube.001', me_cube_001)
ob_x = bpy.data.objects.new('Куб', me_x)
ob_cube_004 = bpy.data.objects.new('Cube.004', me_cube_004)
ob_cube_002 = bpy.data.objects.new('Cube.002', me_cube_005)
ob_cube_003 = bpy.data.objects.new('Cube.003', me_cube_006)
ob_cube_005 = bpy.data.objects.new('Cube.005', me_cube_007)
ob_001 = bpy.data.objects.new('Куб.001', me_001)
ob_012 = bpy.data.objects.new('Куб.012', me_023)
ob_013 = bpy.data.objects.new('Куб.013', me_024)
ob_014 = bpy.data.objects.new('Куб.014', me_025)
ob_015 = bpy.data.objects.new('Куб.015', me_026)
ob_016 = bpy.data.objects.new('Куб.016', me_027)
ob_017 = bpy.data.objects.new('Куб.017', me_028)
ob_018 = bpy.data.objects.new('Куб.018', me_029)
ob_019 = bpy.data.objects.new('Куб.019', me_030)
ob_020 = bpy.data.objects.new('Куб.020', me_031)
ob_021 = bpy.data.objects.new('Куб.021', me_032)
ob_022 = bpy.data.objects.new('Куб.022', me_033)
ob_light_001 = bpy.data.objects.new('Light.001', light_light_001)
ob_002 = bpy.data.objects.new('Куб.002', me_012)
ob_003 = bpy.data.objects.new('Куб.003', me_013)
ob_004 = bpy.data.objects.new('Куб.004', me_014)
ob_005 = bpy.data.objects.new('Куб.005', me_017)
ob_006 = bpy.data.objects.new('Куб.006', me_016)
ob_007 = bpy.data.objects.new('Куб.007', me_018)
ob_008 = bpy.data.objects.new('Куб.008', me_019)
ob_009 = bpy.data.objects.new('Куб.009', me_020)
ob_011 = bpy.data.objects.new('Куб.011', me_022)
ob_010 = bpy.data.objects.new('Куб.010', me_021)

# ---- transforms, parenting, visibility, modifiers, constraints
ob_cube.location = (-0.3, 1.6, 1.25)
ob_cube.lock_rotations_4d = False
ob_cube.empty_display_type = 'ARROWS'
ob_cube.lineart.crease_threshold = 0.0
ob_light.location = (-6.0, 2.0, 6.0)
ob_light.rotation_euler = (0.6503, 0.05522, 1.866)
ob_light.lock_rotations_4d = False
ob_light.empty_display_type = 'ARROWS'
ob_light.color = (0.0, 0.0, 0.0, 0.0)
ob_light.lineart.crease_threshold = 0.0
ob_camera.location = (7.359, -6.926, 4.958)
ob_camera.rotation_euler = (1.109, 0.0, 0.8149)
ob_camera.lock_rotations_4d = False
ob_camera.empty_display_type = 'ARROWS'
ob_camera.color = (0.0, 0.0, 0.0, 0.0)
ob_camera.display_type = 'WIRE'
ob_camera.lineart.crease_threshold = 0.0
ob_cube_001.location = (-2.8, -0.2, 1.25)
ob_cube_001.scale = (2.8, 0.2, 1.25)
ob_cube_001.lock_rotations_4d = False
ob_cube_001.empty_display_type = 'ARROWS'
ob_cube_001.lineart.crease_threshold = 0.0
ob_x.location = (-1.0, 1.0, -0.11)
ob_x.scale = (1.0, 1.0, 0.11)
ob_x.lineart.crease_threshold = 0.0
ob_cube_004.parent = ob_x
ob_cube_004.matrix_parent_inverse = Matrix(((1.0, -0.0, 0.0, 1.0), (-0.0, 1.0, -0.0, -1.0), (0.0, -0.0, 9.091, 1.0), (-0.0, 0.0, -0.0, 1.0)))
ob_cube_004.location = (-1.3, 0.35, 0.75)
ob_cube_004.rotation_euler = (0.0, -0.0, -3.142)
ob_cube_004.scale = (0.7, 0.35, 0.012)
ob_cube_004.lock_rotations_4d = False
ob_cube_004.empty_display_type = 'ARROWS'
ob_cube_004.lineart.crease_threshold = 0.0
ob_cube_002.parent = ob_x
ob_cube_002.matrix_parent_inverse = Matrix(((1.0, -0.0, 0.0, 1.0), (-0.0, 1.0, -0.0, -1.0), (0.0, -0.0, 9.091, 1.0), (-0.0, 0.0, -0.0, 1.0)))
ob_cube_002.location = (-1.3, 0.35, 0.75)
ob_cube_002.rotation_euler = (0.0, -0.0, -3.142)
ob_cube_002.scale = (0.7, 0.35, 0.012)
ob_cube_002.lock_rotations_4d = False
ob_cube_002.empty_display_type = 'ARROWS'
ob_cube_002.lineart.crease_threshold = 0.0
ob_cube_003.parent = ob_x
ob_cube_003.matrix_parent_inverse = Matrix(((1.0, -0.0, 0.0, 1.0), (-0.0, 1.0, -0.0, -1.0), (0.0, -0.0, 9.091, 1.0), (-0.0, 0.0, -0.0, 1.0)))
ob_cube_003.location = (-1.3, 0.35, 0.75)
ob_cube_003.rotation_euler = (0.0, -0.0, -3.142)
ob_cube_003.scale = (0.7, 0.35, 0.012)
ob_cube_003.lock_rotations_4d = False
ob_cube_003.empty_display_type = 'ARROWS'
ob_cube_003.lineart.crease_threshold = 0.0
ob_cube_005.parent = ob_x
ob_cube_005.matrix_parent_inverse = Matrix(((1.0, -0.0, 0.0, 1.0), (-0.0, 1.0, -0.0, -1.0), (0.0, -0.0, 9.091, 1.0), (-0.0, 0.0, -0.0, 1.0)))
ob_cube_005.location = (-1.3, 0.35, 0.75)
ob_cube_005.rotation_euler = (0.0, -0.0, -3.142)
ob_cube_005.scale = (0.7, 0.35, 0.012)
ob_cube_005.lock_rotations_4d = False
ob_cube_005.empty_display_type = 'ARROWS'
ob_cube_005.lineart.crease_threshold = 0.0
ob_001.parent = ob_x
ob_001.matrix_parent_inverse = Matrix(((1.0, -0.0, 0.0, 1.0), (-0.0, 1.0, -0.0, -1.0), (0.0, -0.0, 9.091, 1.0), (-0.0, 0.0, -0.0, 1.0)))
ob_001.location = (-4.77, 1.03, 0.301)
ob_001.rotation_euler = (0.0, 0.0, 3.142)
ob_001.scale = (0.8, 1.0, 0.1)
ob_001.lineart.crease_threshold = 0.0
ob_012.parent = ob_x
ob_012.matrix_parent_inverse = Matrix(((1.0, -0.0, 0.0, 1.0), (-0.0, 1.0, -0.0, -1.0), (0.0, -0.0, 9.091, 1.0), (-0.0, 0.0, -0.0, 1.0)))
ob_012.location = (-4.77, 1.03, 0.301)
ob_012.rotation_euler = (0.0, 0.0, 3.142)
ob_012.scale = (0.8, 1.0, 0.1)
ob_012.lineart.crease_threshold = 0.0
ob_013.parent = ob_x
ob_013.matrix_parent_inverse = Matrix(((1.0, -0.0, 0.0, 1.0), (-0.0, 1.0, -0.0, -1.0), (0.0, -0.0, 9.091, 1.0), (-0.0, 0.0, -0.0, 1.0)))
ob_013.location = (-4.77, 1.03, 0.301)
ob_013.rotation_euler = (0.0, 0.0, 3.142)
ob_013.scale = (0.8, 1.0, 0.1)
ob_013.lineart.crease_threshold = 0.0
ob_014.parent = ob_x
ob_014.matrix_parent_inverse = Matrix(((1.0, -0.0, 0.0, 1.0), (-0.0, 1.0, -0.0, -1.0), (0.0, -0.0, 9.091, 1.0), (-0.0, 0.0, -0.0, 1.0)))
ob_014.location = (-4.77, 1.03, 0.301)
ob_014.rotation_euler = (0.0, 0.0, 3.142)
ob_014.scale = (0.8, 1.0, 0.1)
ob_014.lineart.crease_threshold = 0.0
ob_015.parent = ob_x
ob_015.matrix_parent_inverse = Matrix(((1.0, -0.0, 0.0, 1.0), (-0.0, 1.0, -0.0, -1.0), (0.0, -0.0, 9.091, 1.0), (-0.0, 0.0, -0.0, 1.0)))
ob_015.location = (-4.77, 1.03, 0.301)
ob_015.rotation_euler = (0.0, 0.0, 3.142)
ob_015.scale = (0.8, 1.0, 0.1)
ob_015.lineart.crease_threshold = 0.0
ob_016.parent = ob_x
ob_016.matrix_parent_inverse = Matrix(((1.0, -0.0, 0.0, 1.0), (-0.0, 1.0, -0.0, -1.0), (0.0, -0.0, 9.091, 1.0), (-0.0, 0.0, -0.0, 1.0)))
ob_016.location = (-4.77, 1.03, 0.301)
ob_016.rotation_euler = (0.0, 0.0, 3.142)
ob_016.scale = (0.8, 1.0, 0.1)
ob_016.lineart.crease_threshold = 0.0
ob_017.parent = ob_x
ob_017.matrix_parent_inverse = Matrix(((1.0, -0.0, 0.0, 1.0), (-0.0, 1.0, -0.0, -1.0), (0.0, -0.0, 9.091, 1.0), (-0.0, 0.0, -0.0, 1.0)))
ob_017.location = (-4.77, 1.03, 0.301)
ob_017.rotation_euler = (0.0, 0.0, 3.142)
ob_017.scale = (0.8, 1.0, 0.1)
ob_017.lineart.crease_threshold = 0.0
ob_018.parent = ob_x
ob_018.matrix_parent_inverse = Matrix(((1.0, -0.0, 0.0, 1.0), (-0.0, 1.0, -0.0, -1.0), (0.0, -0.0, 9.091, 1.0), (-0.0, 0.0, -0.0, 1.0)))
ob_018.location = (-4.77, 1.03, 0.301)
ob_018.rotation_euler = (0.0, 0.0, 3.142)
ob_018.scale = (0.8, 1.0, 0.1)
ob_018.lineart.crease_threshold = 0.0
ob_019.parent = ob_x
ob_019.matrix_parent_inverse = Matrix(((1.0, -0.0, 0.0, 1.0), (-0.0, 1.0, -0.0, -1.0), (0.0, -0.0, 9.091, 1.0), (-0.0, 0.0, -0.0, 1.0)))
ob_019.location = (-4.77, 1.03, 0.301)
ob_019.rotation_euler = (0.0, 0.0, 3.142)
ob_019.scale = (0.8, 1.0, 0.1)
ob_019.lineart.crease_threshold = 0.0
ob_020.parent = ob_x
ob_020.matrix_parent_inverse = Matrix(((1.0, -0.0, 0.0, 1.0), (-0.0, 1.0, -0.0, -1.0), (0.0, -0.0, 9.091, 1.0), (-0.0, 0.0, -0.0, 1.0)))
ob_020.location = (-4.77, 1.03, 0.301)
ob_020.rotation_euler = (0.0, 0.0, 3.142)
ob_020.scale = (0.8, 1.0, 0.1)
ob_020.lineart.crease_threshold = 0.0
ob_021.parent = ob_x
ob_021.matrix_parent_inverse = Matrix(((1.0, -0.0, 0.0, 1.0), (-0.0, 1.0, -0.0, -1.0), (0.0, -0.0, 9.091, 1.0), (-0.0, 0.0, -0.0, 1.0)))
ob_021.location = (-4.77, 1.03, 0.301)
ob_021.rotation_euler = (0.0, 0.0, 3.142)
ob_021.scale = (0.8, 1.0, 0.1)
ob_021.lineart.crease_threshold = 0.0
ob_022.parent = ob_x
ob_022.matrix_parent_inverse = Matrix(((1.0, -0.0, 0.0, 1.0), (-0.0, 1.0, -0.0, -1.0), (0.0, -0.0, 9.091, 1.0), (-0.0, 0.0, -0.0, 1.0)))
ob_022.location = (-4.77, 1.03, 0.301)
ob_022.rotation_euler = (0.0, 0.0, 3.142)
ob_022.scale = (0.8, 1.0, 0.1)
ob_022.lineart.crease_threshold = 0.0
ob_light_001.location = (-1.0, 2.0, 6.0)
ob_light_001.rotation_euler = (0.6503, 0.05522, 1.866)
ob_light_001.lock_rotations_4d = False
ob_light_001.empty_display_type = 'ARROWS'
ob_light_001.color = (0.0, 0.0, 0.0, 0.0)
ob_light_001.lineart.crease_threshold = 0.0
ob_002.location = (-2.776, 1.0, 1.0)
ob_002.lineart.crease_threshold = 0.0
ob_003.location = (-2.776, 0.605, 1.2)
ob_003.scale = (0.005, 0.005, 0.05)
ob_003.lineart.crease_threshold = 0.0
ob_004.location = (-2.576, 0.605, 1.2)
ob_004.scale = (0.005, 0.005, 0.05)
ob_004.lineart.crease_threshold = 0.0
ob_005.location = (-2.376, 0.6, 0.34)
ob_005.rotation_euler = (0.0, 1.571, 0.0)
ob_005.scale = (0.005, 0.005, 0.05)
ob_005.lineart.crease_threshold = 0.0
ob_006.location = (-2.996, 0.6, 0.34)
ob_006.rotation_euler = (0.0, 1.571, 0.0)
ob_006.scale = (0.005, 0.005, 0.05)
ob_006.lineart.crease_threshold = 0.0
ob_007.location = (-3.6, 0.3, 0.3)
ob_007.scale = (0.3, 0.3, 0.25)
ob_007.lineart.crease_threshold = 0.0
ob_008.location = (-3.6, 0.61, 0.42)
ob_008.scale = (0.29, 0.005, 0.1)
ob_008.lineart.crease_threshold = 0.0
ob_009.location = (-3.6, 0.621, 0.5)
ob_009.scale = (0.05, 0.005, 0.005)
ob_009.lineart.crease_threshold = 0.0
ob_011.location = (-3.6, 0.6145, 0.19)
ob_011.scale = (0.29, 0.005, 0.1)
ob_011.lineart.crease_threshold = 0.0
ob_010.location = (-3.6, 0.6255, 0.27)
ob_010.scale = (0.05, 0.005, 0.005)
ob_010.lineart.crease_threshold = 0.0

# ---- collection membership
col_collection.objects.link(ob_cube)
col_collection.objects.link(ob_light)
col_collection.objects.link(ob_camera)
col_collection.objects.link(ob_cube_001)
col_collection.objects.link(ob_x)
col_x.objects.link(ob_cube_004)
col_x.objects.link(ob_cube_002)
col_x.objects.link(ob_cube_003)
col_x.objects.link(ob_cube_005)
col_x_1.objects.link(ob_001)
col_x_1.objects.link(ob_012)
col_x_1.objects.link(ob_013)
col_x_1.objects.link(ob_014)
col_x_1.objects.link(ob_015)
col_x_1.objects.link(ob_016)
col_x_1.objects.link(ob_017)
col_x_1.objects.link(ob_018)
col_x_1.objects.link(ob_019)
col_x_1.objects.link(ob_020)
col_x_1.objects.link(ob_021)
col_x_1.objects.link(ob_022)
col_x_1.objects.link(ob_light_001)
col_x_2.objects.link(ob_002)
col_x_2.objects.link(ob_003)
col_x_2.objects.link(ob_004)
col_x_2.objects.link(ob_005)
col_x_2.objects.link(ob_006)
col_x_2.objects.link(ob_007)
col_x_2.objects.link(ob_008)
col_x_2.objects.link(ob_009)
col_x_2.objects.link(ob_011)
col_x_2.objects.link(ob_010)

# ---- scene / render settings (as saved in the file)
scene.camera = ob_camera
scene.frame_start = 1; scene.frame_end = 250; scene.frame_set(0)
scene.render.engine = 'CYCLES'
scene.cycles.use_denoising = False
scene.cycles.samples = 128
scene.cycles.sampling_pattern = 'TABULATED_SOBOL'
scene.cycles.use_adaptive_sampling = False
scene.cycles.use_light_tree = False
scene.cycles.seed = 8
scene.cycles.use_animated_seed = True
scene.view_settings.view_transform = 'Filmic'
bpy.context.view_layer.update()
